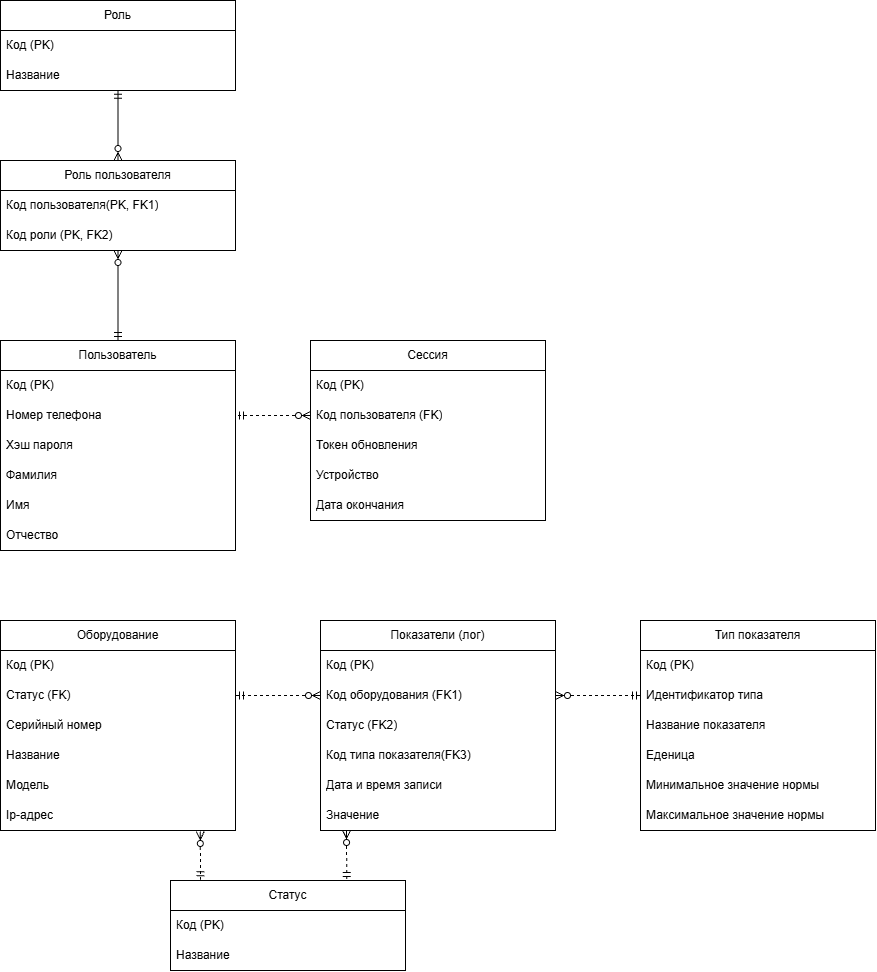

The diagram above was exported from draw.io. Its source (the exported page's mxGraphModel, read from the mxfile embedded in the PNG):
<mxGraphModel dx="3427" dy="2259" grid="1" gridSize="10" guides="1" tooltips="1" connect="1" arrows="1" fold="1" page="1" pageScale="1" pageWidth="827" pageHeight="1169" math="0" shadow="0">
  <root>
    <mxCell id="0" />
    <mxCell id="1" parent="0" />
    <mxCell id="Lj2yGyU49_OS2TwKNVH4-7" parent="1" style="swimlane;fontStyle=0;childLayout=stackLayout;horizontal=1;startSize=30;horizontalStack=0;resizeParent=1;resizeParentMax=0;resizeLast=0;collapsible=1;marginBottom=0;whiteSpace=wrap;html=1;" value="Роль" vertex="1">
      <mxGeometry height="90" width="235" x="-920" y="-380" as="geometry" />
    </mxCell>
    <mxCell id="Lj2yGyU49_OS2TwKNVH4-8" parent="Lj2yGyU49_OS2TwKNVH4-7" style="text;strokeColor=none;fillColor=none;align=left;verticalAlign=middle;spacingLeft=4;spacingRight=4;overflow=hidden;points=[[0,0.5],[1,0.5]];portConstraint=eastwest;rotatable=0;whiteSpace=wrap;html=1;" value="Код (PK)" vertex="1">
      <mxGeometry height="30" width="235" y="30" as="geometry" />
    </mxCell>
    <mxCell id="Lj2yGyU49_OS2TwKNVH4-9" parent="Lj2yGyU49_OS2TwKNVH4-7" style="text;strokeColor=none;fillColor=none;align=left;verticalAlign=middle;spacingLeft=4;spacingRight=4;overflow=hidden;points=[[0,0.5],[1,0.5]];portConstraint=eastwest;rotatable=0;whiteSpace=wrap;html=1;" value="Название&amp;nbsp;" vertex="1">
      <mxGeometry height="30" width="235" y="60" as="geometry" />
    </mxCell>
    <mxCell id="Lj2yGyU49_OS2TwKNVH4-12" parent="1" style="swimlane;fontStyle=0;childLayout=stackLayout;horizontal=1;startSize=30;horizontalStack=0;resizeParent=1;resizeParentMax=0;resizeLast=0;collapsible=1;marginBottom=0;whiteSpace=wrap;html=1;" value="Пользователь" vertex="1">
      <mxGeometry height="210" width="235" x="-920" y="-40" as="geometry" />
    </mxCell>
    <mxCell id="Lj2yGyU49_OS2TwKNVH4-13" parent="Lj2yGyU49_OS2TwKNVH4-12" style="text;strokeColor=none;fillColor=none;align=left;verticalAlign=middle;spacingLeft=4;spacingRight=4;overflow=hidden;points=[[0,0.5],[1,0.5]];portConstraint=eastwest;rotatable=0;whiteSpace=wrap;html=1;" value="Код (PK)" vertex="1">
      <mxGeometry height="30" width="235" y="30" as="geometry" />
    </mxCell>
    <mxCell id="Lj2yGyU49_OS2TwKNVH4-15" parent="Lj2yGyU49_OS2TwKNVH4-12" style="text;strokeColor=none;fillColor=none;align=left;verticalAlign=middle;spacingLeft=4;spacingRight=4;overflow=hidden;points=[[0,0.5],[1,0.5]];portConstraint=eastwest;rotatable=0;whiteSpace=wrap;html=1;" value="Номер телефона" vertex="1">
      <mxGeometry height="30" width="235" y="60" as="geometry" />
    </mxCell>
    <mxCell id="Lj2yGyU49_OS2TwKNVH4-18" parent="Lj2yGyU49_OS2TwKNVH4-12" style="text;strokeColor=none;fillColor=none;align=left;verticalAlign=middle;spacingLeft=4;spacingRight=4;overflow=hidden;points=[[0,0.5],[1,0.5]];portConstraint=eastwest;rotatable=0;whiteSpace=wrap;html=1;" value="Хэш пароля" vertex="1">
      <mxGeometry height="30" width="235" y="90" as="geometry" />
    </mxCell>
    <mxCell id="Lj2yGyU49_OS2TwKNVH4-14" parent="Lj2yGyU49_OS2TwKNVH4-12" style="text;strokeColor=none;fillColor=none;align=left;verticalAlign=middle;spacingLeft=4;spacingRight=4;overflow=hidden;points=[[0,0.5],[1,0.5]];portConstraint=eastwest;rotatable=0;whiteSpace=wrap;html=1;" value="Фамилия" vertex="1">
      <mxGeometry height="30" width="235" y="120" as="geometry" />
    </mxCell>
    <mxCell id="Lj2yGyU49_OS2TwKNVH4-16" parent="Lj2yGyU49_OS2TwKNVH4-12" style="text;strokeColor=none;fillColor=none;align=left;verticalAlign=middle;spacingLeft=4;spacingRight=4;overflow=hidden;points=[[0,0.5],[1,0.5]];portConstraint=eastwest;rotatable=0;whiteSpace=wrap;html=1;" value="Имя" vertex="1">
      <mxGeometry height="30" width="235" y="150" as="geometry" />
    </mxCell>
    <mxCell id="Lj2yGyU49_OS2TwKNVH4-17" parent="Lj2yGyU49_OS2TwKNVH4-12" style="text;strokeColor=none;fillColor=none;align=left;verticalAlign=middle;spacingLeft=4;spacingRight=4;overflow=hidden;points=[[0,0.5],[1,0.5]];portConstraint=eastwest;rotatable=0;whiteSpace=wrap;html=1;" value="Отчество" vertex="1">
      <mxGeometry height="30" width="235" y="180" as="geometry" />
    </mxCell>
    <mxCell id="Lj2yGyU49_OS2TwKNVH4-19" parent="1" style="swimlane;fontStyle=0;childLayout=stackLayout;horizontal=1;startSize=30;horizontalStack=0;resizeParent=1;resizeParentMax=0;resizeLast=0;collapsible=1;marginBottom=0;whiteSpace=wrap;html=1;" value="Роль пользователя" vertex="1">
      <mxGeometry height="90" width="235" x="-920" y="-220" as="geometry" />
    </mxCell>
    <mxCell id="Lj2yGyU49_OS2TwKNVH4-20" parent="Lj2yGyU49_OS2TwKNVH4-19" style="text;strokeColor=none;fillColor=none;align=left;verticalAlign=middle;spacingLeft=4;spacingRight=4;overflow=hidden;points=[[0,0.5],[1,0.5]];portConstraint=eastwest;rotatable=0;whiteSpace=wrap;html=1;" value="Код пользователя(PK, FK1)" vertex="1">
      <mxGeometry height="30" width="235" y="30" as="geometry" />
    </mxCell>
    <mxCell id="Lj2yGyU49_OS2TwKNVH4-21" parent="Lj2yGyU49_OS2TwKNVH4-19" style="text;strokeColor=none;fillColor=none;align=left;verticalAlign=middle;spacingLeft=4;spacingRight=4;overflow=hidden;points=[[0,0.5],[1,0.5]];portConstraint=eastwest;rotatable=0;whiteSpace=wrap;html=1;" value="Код роли (PK, FK2)" vertex="1">
      <mxGeometry height="30" width="235" y="60" as="geometry" />
    </mxCell>
    <mxCell id="Lj2yGyU49_OS2TwKNVH4-24" edge="1" parent="1" source="Lj2yGyU49_OS2TwKNVH4-21" style="edgeStyle=orthogonalEdgeStyle;rounded=0;orthogonalLoop=1;jettySize=auto;html=1;entryX=0.5;entryY=0;entryDx=0;entryDy=0;startArrow=ERzeroToMany;startFill=0;endArrow=ERmandOne;endFill=0;" target="Lj2yGyU49_OS2TwKNVH4-12">
      <mxGeometry relative="1" as="geometry">
        <Array as="points">
          <mxPoint x="-802" y="-110" />
          <mxPoint x="-802" y="-110" />
        </Array>
      </mxGeometry>
    </mxCell>
    <mxCell id="Lj2yGyU49_OS2TwKNVH4-25" edge="1" parent="1" source="Lj2yGyU49_OS2TwKNVH4-19" style="edgeStyle=orthogonalEdgeStyle;rounded=0;orthogonalLoop=1;jettySize=auto;html=1;startArrow=ERzeroToMany;startFill=0;entryX=0.5;entryY=0.993;entryDx=0;entryDy=0;entryPerimeter=0;endArrow=ERmandOne;endFill=0;" target="Lj2yGyU49_OS2TwKNVH4-9">
      <mxGeometry relative="1" as="geometry">
        <mxPoint x="-802" y="-290" as="targetPoint" />
      </mxGeometry>
    </mxCell>
    <mxCell id="Lj2yGyU49_OS2TwKNVH4-56" parent="1" style="swimlane;fontStyle=0;childLayout=stackLayout;horizontal=1;startSize=30;horizontalStack=0;resizeParent=1;resizeParentMax=0;resizeLast=0;collapsible=1;marginBottom=0;whiteSpace=wrap;html=1;" value="Оборудование" vertex="1">
      <mxGeometry height="210" width="235" x="-920" y="240" as="geometry" />
    </mxCell>
    <mxCell id="Lj2yGyU49_OS2TwKNVH4-57" parent="Lj2yGyU49_OS2TwKNVH4-56" style="text;strokeColor=none;fillColor=none;align=left;verticalAlign=middle;spacingLeft=4;spacingRight=4;overflow=hidden;points=[[0,0.5],[1,0.5]];portConstraint=eastwest;rotatable=0;whiteSpace=wrap;html=1;" value="Код (PK)" vertex="1">
      <mxGeometry height="30" width="235" y="30" as="geometry" />
    </mxCell>
    <mxCell id="52VU9XKznhfn88aC8VnB-1" parent="Lj2yGyU49_OS2TwKNVH4-56" style="text;strokeColor=none;fillColor=none;align=left;verticalAlign=middle;spacingLeft=4;spacingRight=4;overflow=hidden;points=[[0,0.5],[1,0.5]];portConstraint=eastwest;rotatable=0;whiteSpace=wrap;html=1;" value="Статус (FK)" vertex="1">
      <mxGeometry height="30" width="235" y="60" as="geometry" />
    </mxCell>
    <mxCell id="Lj2yGyU49_OS2TwKNVH4-60" parent="Lj2yGyU49_OS2TwKNVH4-56" style="text;strokeColor=none;fillColor=none;align=left;verticalAlign=middle;spacingLeft=4;spacingRight=4;overflow=hidden;points=[[0,0.5],[1,0.5]];portConstraint=eastwest;rotatable=0;whiteSpace=wrap;html=1;" value="Серийный номер" vertex="1">
      <mxGeometry height="30" width="235" y="90" as="geometry" />
    </mxCell>
    <mxCell id="S_XLbKqzm5HJf2oNgOvF-23" parent="Lj2yGyU49_OS2TwKNVH4-56" style="text;strokeColor=none;fillColor=none;align=left;verticalAlign=middle;spacingLeft=4;spacingRight=4;overflow=hidden;points=[[0,0.5],[1,0.5]];portConstraint=eastwest;rotatable=0;whiteSpace=wrap;html=1;" value="Название" vertex="1">
      <mxGeometry height="30" width="235" y="120" as="geometry" />
    </mxCell>
    <mxCell id="Lj2yGyU49_OS2TwKNVH4-59" parent="Lj2yGyU49_OS2TwKNVH4-56" style="text;strokeColor=none;fillColor=none;align=left;verticalAlign=middle;spacingLeft=4;spacingRight=4;overflow=hidden;points=[[0,0.5],[1,0.5]];portConstraint=eastwest;rotatable=0;whiteSpace=wrap;html=1;" value="Модель" vertex="1">
      <mxGeometry height="30" width="235" y="150" as="geometry" />
    </mxCell>
    <mxCell id="Lj2yGyU49_OS2TwKNVH4-61" parent="Lj2yGyU49_OS2TwKNVH4-56" style="text;strokeColor=none;fillColor=none;align=left;verticalAlign=middle;spacingLeft=4;spacingRight=4;overflow=hidden;points=[[0,0.5],[1,0.5]];portConstraint=eastwest;rotatable=0;whiteSpace=wrap;html=1;" value="Ip-адрес" vertex="1">
      <mxGeometry height="30" width="235" y="180" as="geometry" />
    </mxCell>
    <mxCell id="52VU9XKznhfn88aC8VnB-2" parent="1" style="swimlane;fontStyle=0;childLayout=stackLayout;horizontal=1;startSize=30;horizontalStack=0;resizeParent=1;resizeParentMax=0;resizeLast=0;collapsible=1;marginBottom=0;whiteSpace=wrap;html=1;" value="Статус" vertex="1">
      <mxGeometry height="90" width="235" x="-750" y="500" as="geometry" />
    </mxCell>
    <mxCell id="52VU9XKznhfn88aC8VnB-3" parent="52VU9XKznhfn88aC8VnB-2" style="text;strokeColor=none;fillColor=none;align=left;verticalAlign=middle;spacingLeft=4;spacingRight=4;overflow=hidden;points=[[0,0.5],[1,0.5]];portConstraint=eastwest;rotatable=0;whiteSpace=wrap;html=1;" value="Код (PK)" vertex="1">
      <mxGeometry height="30" width="235" y="30" as="geometry" />
    </mxCell>
    <mxCell id="52VU9XKznhfn88aC8VnB-4" parent="52VU9XKznhfn88aC8VnB-2" style="text;strokeColor=none;fillColor=none;align=left;verticalAlign=middle;spacingLeft=4;spacingRight=4;overflow=hidden;points=[[0,0.5],[1,0.5]];portConstraint=eastwest;rotatable=0;whiteSpace=wrap;html=1;" value="Название&amp;nbsp;" vertex="1">
      <mxGeometry height="30" width="235" y="60" as="geometry" />
    </mxCell>
    <mxCell id="S_XLbKqzm5HJf2oNgOvF-5" parent="1" style="swimlane;fontStyle=0;childLayout=stackLayout;horizontal=1;startSize=30;horizontalStack=0;resizeParent=1;resizeParentMax=0;resizeLast=0;collapsible=1;marginBottom=0;whiteSpace=wrap;html=1;" value="Сессия" vertex="1">
      <mxGeometry height="180" width="235" x="-610" y="-40" as="geometry" />
    </mxCell>
    <mxCell id="S_XLbKqzm5HJf2oNgOvF-6" parent="S_XLbKqzm5HJf2oNgOvF-5" style="text;strokeColor=none;fillColor=none;align=left;verticalAlign=middle;spacingLeft=4;spacingRight=4;overflow=hidden;points=[[0,0.5],[1,0.5]];portConstraint=eastwest;rotatable=0;whiteSpace=wrap;html=1;" value="Код (PK)" vertex="1">
      <mxGeometry height="30" width="235" y="30" as="geometry" />
    </mxCell>
    <mxCell id="S_XLbKqzm5HJf2oNgOvF-7" parent="S_XLbKqzm5HJf2oNgOvF-5" style="text;strokeColor=none;fillColor=none;align=left;verticalAlign=middle;spacingLeft=4;spacingRight=4;overflow=hidden;points=[[0,0.5],[1,0.5]];portConstraint=eastwest;rotatable=0;whiteSpace=wrap;html=1;" value="Код пользователя (FK)" vertex="1">
      <mxGeometry height="30" width="235" y="60" as="geometry" />
    </mxCell>
    <mxCell id="S_XLbKqzm5HJf2oNgOvF-8" parent="S_XLbKqzm5HJf2oNgOvF-5" style="text;strokeColor=none;fillColor=none;align=left;verticalAlign=middle;spacingLeft=4;spacingRight=4;overflow=hidden;points=[[0,0.5],[1,0.5]];portConstraint=eastwest;rotatable=0;whiteSpace=wrap;html=1;" value="Токен обновления" vertex="1">
      <mxGeometry height="30" width="235" y="90" as="geometry" />
    </mxCell>
    <mxCell id="S_XLbKqzm5HJf2oNgOvF-9" parent="S_XLbKqzm5HJf2oNgOvF-5" style="text;strokeColor=none;fillColor=none;align=left;verticalAlign=middle;spacingLeft=4;spacingRight=4;overflow=hidden;points=[[0,0.5],[1,0.5]];portConstraint=eastwest;rotatable=0;whiteSpace=wrap;html=1;" value="Устройство" vertex="1">
      <mxGeometry height="30" width="235" y="120" as="geometry" />
    </mxCell>
    <mxCell id="S_XLbKqzm5HJf2oNgOvF-10" parent="S_XLbKqzm5HJf2oNgOvF-5" style="text;strokeColor=none;fillColor=none;align=left;verticalAlign=middle;spacingLeft=4;spacingRight=4;overflow=hidden;points=[[0,0.5],[1,0.5]];portConstraint=eastwest;rotatable=0;whiteSpace=wrap;html=1;" value="Дата окончания" vertex="1">
      <mxGeometry height="30" width="235" y="150" as="geometry" />
    </mxCell>
    <mxCell id="S_XLbKqzm5HJf2oNgOvF-11" edge="1" parent="1" source="S_XLbKqzm5HJf2oNgOvF-7" style="endArrow=ERmandOne;html=1;rounded=0;exitX=0;exitY=0.5;exitDx=0;exitDy=0;entryX=1;entryY=0.5;entryDx=0;entryDy=0;startArrow=ERzeroToMany;startFill=0;endFill=0;dashed=1;" target="Lj2yGyU49_OS2TwKNVH4-15" value="">
      <mxGeometry height="50" relative="1" width="50" as="geometry">
        <mxPoint x="-620" y="80" as="sourcePoint" />
        <mxPoint x="-570" y="30" as="targetPoint" />
      </mxGeometry>
    </mxCell>
    <mxCell id="S_XLbKqzm5HJf2oNgOvF-13" parent="1" style="swimlane;fontStyle=0;childLayout=stackLayout;horizontal=1;startSize=30;horizontalStack=0;resizeParent=1;resizeParentMax=0;resizeLast=0;collapsible=1;marginBottom=0;whiteSpace=wrap;html=1;" value="Показатели (лог)" vertex="1">
      <mxGeometry height="210" width="235" x="-600" y="240" as="geometry" />
    </mxCell>
    <mxCell id="S_XLbKqzm5HJf2oNgOvF-14" parent="S_XLbKqzm5HJf2oNgOvF-13" style="text;strokeColor=none;fillColor=none;align=left;verticalAlign=middle;spacingLeft=4;spacingRight=4;overflow=hidden;points=[[0,0.5],[1,0.5]];portConstraint=eastwest;rotatable=0;whiteSpace=wrap;html=1;" value="Код (PK)" vertex="1">
      <mxGeometry height="30" width="235" y="30" as="geometry" />
    </mxCell>
    <mxCell id="S_XLbKqzm5HJf2oNgOvF-16" parent="S_XLbKqzm5HJf2oNgOvF-13" style="text;strokeColor=none;fillColor=none;align=left;verticalAlign=middle;spacingLeft=4;spacingRight=4;overflow=hidden;points=[[0,0.5],[1,0.5]];portConstraint=eastwest;rotatable=0;whiteSpace=wrap;html=1;" value="Код оборудования (FK1)" vertex="1">
      <mxGeometry height="30" width="235" y="60" as="geometry" />
    </mxCell>
    <mxCell id="S_XLbKqzm5HJf2oNgOvF-15" parent="S_XLbKqzm5HJf2oNgOvF-13" style="text;strokeColor=none;fillColor=none;align=left;verticalAlign=middle;spacingLeft=4;spacingRight=4;overflow=hidden;points=[[0,0.5],[1,0.5]];portConstraint=eastwest;rotatable=0;whiteSpace=wrap;html=1;" value="Статус (FK2)" vertex="1">
      <mxGeometry height="30" width="235" y="90" as="geometry" />
    </mxCell>
    <mxCell id="S_XLbKqzm5HJf2oNgOvF-39" parent="S_XLbKqzm5HJf2oNgOvF-13" style="text;strokeColor=none;fillColor=none;align=left;verticalAlign=middle;spacingLeft=4;spacingRight=4;overflow=hidden;points=[[0,0.5],[1,0.5]];portConstraint=eastwest;rotatable=0;whiteSpace=wrap;html=1;" value="Код типа показателя(FK3)" vertex="1">
      <mxGeometry height="30" width="235" y="120" as="geometry" />
    </mxCell>
    <mxCell id="S_XLbKqzm5HJf2oNgOvF-24" parent="S_XLbKqzm5HJf2oNgOvF-13" style="text;strokeColor=none;fillColor=none;align=left;verticalAlign=middle;spacingLeft=4;spacingRight=4;overflow=hidden;points=[[0,0.5],[1,0.5]];portConstraint=eastwest;rotatable=0;whiteSpace=wrap;html=1;" value="Дата и время записи" vertex="1">
      <mxGeometry height="30" width="235" y="150" as="geometry" />
    </mxCell>
    <mxCell id="S_XLbKqzm5HJf2oNgOvF-27" parent="S_XLbKqzm5HJf2oNgOvF-13" style="text;strokeColor=none;fillColor=none;align=left;verticalAlign=middle;spacingLeft=4;spacingRight=4;overflow=hidden;points=[[0,0.5],[1,0.5]];portConstraint=eastwest;rotatable=0;whiteSpace=wrap;html=1;" value="Значение" vertex="1">
      <mxGeometry height="30" width="235" y="180" as="geometry" />
    </mxCell>
    <mxCell id="S_XLbKqzm5HJf2oNgOvF-19" edge="1" parent="1" source="Lj2yGyU49_OS2TwKNVH4-61" style="endArrow=ERmandOne;html=1;rounded=0;exitX=0.85;exitY=1.033;exitDx=0;exitDy=0;exitPerimeter=0;entryX=0.128;entryY=-0.009;entryDx=0;entryDy=0;entryPerimeter=0;startArrow=ERzeroToMany;startFill=0;endFill=0;dashed=1;" target="52VU9XKznhfn88aC8VnB-2" value="">
      <mxGeometry height="50" relative="1" width="50" as="geometry">
        <mxPoint x="-685" y="470" as="sourcePoint" />
        <mxPoint x="-635" y="420" as="targetPoint" />
      </mxGeometry>
    </mxCell>
    <mxCell id="S_XLbKqzm5HJf2oNgOvF-20" edge="1" parent="1" source="S_XLbKqzm5HJf2oNgOvF-16" style="endArrow=ERmandOne;html=1;rounded=0;entryX=0;entryY=0.5;entryDx=0;entryDy=0;exitX=1;exitY=0.5;exitDx=0;exitDy=0;startArrow=ERzeroToMany;startFill=0;endFill=0;dashed=1;" target="S_XLbKqzm5HJf2oNgOvF-34" value="">
      <mxGeometry height="50" relative="1" width="50" as="geometry">
        <Array as="points" />
        <mxPoint x="-310" y="310" as="sourcePoint" />
        <mxPoint x="-320.0000000000001" y="539.2799999999999" as="targetPoint" />
      </mxGeometry>
    </mxCell>
    <mxCell id="S_XLbKqzm5HJf2oNgOvF-21" edge="1" parent="1" source="S_XLbKqzm5HJf2oNgOvF-16" style="endArrow=ERmandOne;html=1;rounded=0;exitX=0;exitY=0.5;exitDx=0;exitDy=0;entryX=1;entryY=0.5;entryDx=0;entryDy=0;startArrow=ERzeroToMany;startFill=0;endFill=0;dashed=1;" target="52VU9XKznhfn88aC8VnB-1" value="">
      <mxGeometry height="50" relative="1" width="50" as="geometry">
        <mxPoint x="-640" y="380" as="sourcePoint" />
        <mxPoint x="-590" y="330" as="targetPoint" />
      </mxGeometry>
    </mxCell>
    <mxCell id="S_XLbKqzm5HJf2oNgOvF-29" parent="1" style="swimlane;fontStyle=0;childLayout=stackLayout;horizontal=1;startSize=30;horizontalStack=0;resizeParent=1;resizeParentMax=0;resizeLast=0;collapsible=1;marginBottom=0;whiteSpace=wrap;html=1;" value="Тип показателя" vertex="1">
      <mxGeometry height="210" width="235" x="-280" y="240" as="geometry" />
    </mxCell>
    <mxCell id="S_XLbKqzm5HJf2oNgOvF-30" parent="S_XLbKqzm5HJf2oNgOvF-29" style="text;strokeColor=none;fillColor=none;align=left;verticalAlign=middle;spacingLeft=4;spacingRight=4;overflow=hidden;points=[[0,0.5],[1,0.5]];portConstraint=eastwest;rotatable=0;whiteSpace=wrap;html=1;" value="Код (PK)" vertex="1">
      <mxGeometry height="30" width="235" y="30" as="geometry" />
    </mxCell>
    <mxCell id="S_XLbKqzm5HJf2oNgOvF-34" parent="S_XLbKqzm5HJf2oNgOvF-29" style="text;strokeColor=none;fillColor=none;align=left;verticalAlign=middle;spacingLeft=4;spacingRight=4;overflow=hidden;points=[[0,0.5],[1,0.5]];portConstraint=eastwest;rotatable=0;whiteSpace=wrap;html=1;" value="Идентификатор типа" vertex="1">
      <mxGeometry height="30" width="235" y="60" as="geometry" />
    </mxCell>
    <mxCell id="S_XLbKqzm5HJf2oNgOvF-35" parent="S_XLbKqzm5HJf2oNgOvF-29" style="text;strokeColor=none;fillColor=none;align=left;verticalAlign=middle;spacingLeft=4;spacingRight=4;overflow=hidden;points=[[0,0.5],[1,0.5]];portConstraint=eastwest;rotatable=0;whiteSpace=wrap;html=1;" value="Название показателя" vertex="1">
      <mxGeometry height="30" width="235" y="90" as="geometry" />
    </mxCell>
    <mxCell id="S_XLbKqzm5HJf2oNgOvF-37" parent="S_XLbKqzm5HJf2oNgOvF-29" style="text;strokeColor=none;fillColor=none;align=left;verticalAlign=middle;spacingLeft=4;spacingRight=4;overflow=hidden;points=[[0,0.5],[1,0.5]];portConstraint=eastwest;rotatable=0;whiteSpace=wrap;html=1;" value="Еденица&amp;nbsp;" vertex="1">
      <mxGeometry height="30" width="235" y="120" as="geometry" />
    </mxCell>
    <mxCell id="INgX3yMfmUbaqwGwx8m0-2" parent="S_XLbKqzm5HJf2oNgOvF-29" style="text;strokeColor=none;fillColor=none;align=left;verticalAlign=middle;spacingLeft=4;spacingRight=4;overflow=hidden;points=[[0,0.5],[1,0.5]];portConstraint=eastwest;rotatable=0;whiteSpace=wrap;html=1;" value="Минимальное значение нормы" vertex="1">
      <mxGeometry height="30" width="235" y="150" as="geometry" />
    </mxCell>
    <mxCell id="INgX3yMfmUbaqwGwx8m0-1" parent="S_XLbKqzm5HJf2oNgOvF-29" style="text;strokeColor=none;fillColor=none;align=left;verticalAlign=middle;spacingLeft=4;spacingRight=4;overflow=hidden;points=[[0,0.5],[1,0.5]];portConstraint=eastwest;rotatable=0;whiteSpace=wrap;html=1;" value="Максимальное значение нормы" vertex="1">
      <mxGeometry height="30" width="235" y="180" as="geometry" />
    </mxCell>
    <mxCell id="S_XLbKqzm5HJf2oNgOvF-38" edge="1" parent="1" style="endArrow=ERmandOne;html=1;rounded=0;entryX=0.75;entryY=0;entryDx=0;entryDy=0;startArrow=ERzeroToMany;startFill=0;endFill=0;dashed=1;" target="52VU9XKznhfn88aC8VnB-2" value="">
      <mxGeometry height="50" relative="1" width="50" as="geometry">
        <mxPoint x="-574" y="450" as="sourcePoint" />
        <mxPoint x="-390" y="360" as="targetPoint" />
      </mxGeometry>
    </mxCell>
  </root>
</mxGraphModel>